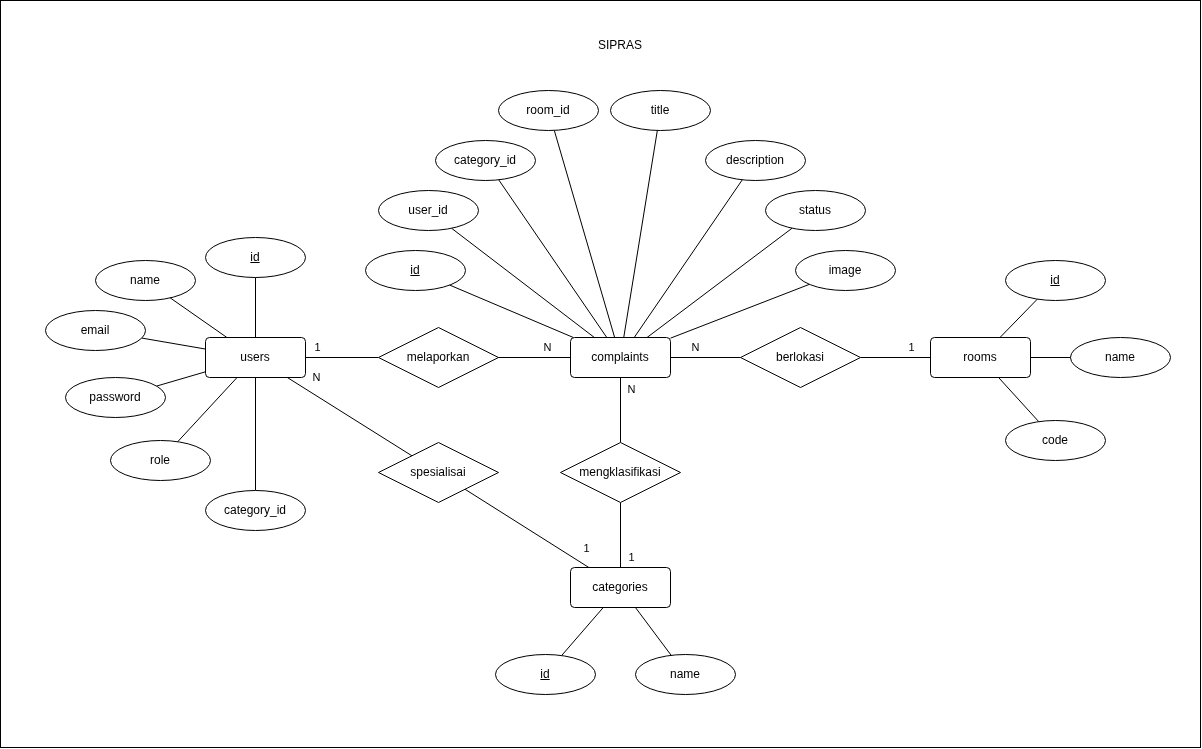

The diagram above was exported from draw.io. Its source (the exported page's mxGraphModel, read from the mxfile embedded in the PNG):
<mxGraphModel dx="3204" dy="1868" grid="1" gridSize="10" guides="1" tooltips="1" connect="1" arrows="1" fold="1" page="1" pageScale="1" pageWidth="850" pageHeight="1100" math="0" shadow="0">
  <root>
    <mxCell id="0" />
    <mxCell id="1" parent="0" />
    <mxCell id="YjfqKH92Fm_BM8ChvLI5-46" parent="1" style="rounded=0;whiteSpace=wrap;html=1;fillColor=none;" value="" vertex="1">
      <mxGeometry height="747" width="1200" x="2015" y="1400" as="geometry" />
    </mxCell>
    <mxCell id="YjfqKH92Fm_BM8ChvLI5-9" edge="1" parent="1" source="YjfqKH92Fm_BM8ChvLI5-4" style="rounded=0;orthogonalLoop=1;jettySize=auto;html=1;endArrow=none;endFill=0;" target="YjfqKH92Fm_BM8ChvLI5-8">
      <mxGeometry relative="1" as="geometry" />
    </mxCell>
    <mxCell id="YjfqKH92Fm_BM8ChvLI5-39" connectable="0" parent="YjfqKH92Fm_BM8ChvLI5-9" style="edgeLabel;html=1;align=center;verticalAlign=middle;resizable=0;points=[];" value="1" vertex="1">
      <mxGeometry relative="1" x="-0.3356" y="-1" as="geometry">
        <mxPoint x="-13" y="-11" as="offset" />
      </mxGeometry>
    </mxCell>
    <mxCell id="YjfqKH92Fm_BM8ChvLI5-5" parent="1" style="rounded=1;arcSize=10;whiteSpace=wrap;html=1;align=center;" value="complaints" vertex="1">
      <mxGeometry height="40" width="100" x="2585" y="1737" as="geometry" />
    </mxCell>
    <mxCell id="YjfqKH92Fm_BM8ChvLI5-6" parent="1" style="rounded=1;arcSize=10;whiteSpace=wrap;html=1;align=center;" value="rooms" vertex="1">
      <mxGeometry height="40" width="100" x="2945" y="1737" as="geometry" />
    </mxCell>
    <mxCell id="YjfqKH92Fm_BM8ChvLI5-8" parent="1" style="shape=rhombus;perimeter=rhombusPerimeter;whiteSpace=wrap;html=1;align=center;" value="melaporkan" vertex="1">
      <mxGeometry height="60" width="120" x="2393" y="1727" as="geometry" />
    </mxCell>
    <mxCell id="YjfqKH92Fm_BM8ChvLI5-11" edge="1" parent="1" source="YjfqKH92Fm_BM8ChvLI5-8" style="rounded=0;orthogonalLoop=1;jettySize=auto;html=1;endArrow=none;endFill=0;" target="YjfqKH92Fm_BM8ChvLI5-5">
      <mxGeometry relative="1" as="geometry">
        <mxPoint x="2355" y="1767" as="sourcePoint" />
        <mxPoint x="2415" y="1767" as="targetPoint" />
      </mxGeometry>
    </mxCell>
    <mxCell id="YjfqKH92Fm_BM8ChvLI5-40" connectable="0" parent="YjfqKH92Fm_BM8ChvLI5-11" style="edgeLabel;html=1;align=center;verticalAlign=middle;resizable=0;points=[];" value="N" vertex="1">
      <mxGeometry relative="1" x="0.3389" as="geometry">
        <mxPoint y="-10" as="offset" />
      </mxGeometry>
    </mxCell>
    <mxCell id="YjfqKH92Fm_BM8ChvLI5-12" edge="1" parent="1" source="YjfqKH92Fm_BM8ChvLI5-13" style="rounded=0;orthogonalLoop=1;jettySize=auto;html=1;endArrow=none;endFill=0;" target="YjfqKH92Fm_BM8ChvLI5-5">
      <mxGeometry relative="1" as="geometry">
        <mxPoint x="2755" y="1807" as="sourcePoint" />
        <mxPoint x="2595" y="1767" as="targetPoint" />
      </mxGeometry>
    </mxCell>
    <mxCell id="YjfqKH92Fm_BM8ChvLI5-41" connectable="0" parent="YjfqKH92Fm_BM8ChvLI5-12" style="edgeLabel;html=1;align=center;verticalAlign=middle;resizable=0;points=[];" value="N" vertex="1">
      <mxGeometry relative="1" x="0.3" as="geometry">
        <mxPoint y="-10" as="offset" />
      </mxGeometry>
    </mxCell>
    <mxCell id="YjfqKH92Fm_BM8ChvLI5-14" edge="1" parent="1" source="YjfqKH92Fm_BM8ChvLI5-6" style="rounded=0;orthogonalLoop=1;jettySize=auto;html=1;endArrow=none;endFill=0;" target="YjfqKH92Fm_BM8ChvLI5-13" value="">
      <mxGeometry relative="1" as="geometry">
        <mxPoint x="2870" y="1757" as="sourcePoint" />
        <mxPoint x="2685" y="1757" as="targetPoint" />
      </mxGeometry>
    </mxCell>
    <mxCell id="YjfqKH92Fm_BM8ChvLI5-42" connectable="0" parent="YjfqKH92Fm_BM8ChvLI5-14" style="edgeLabel;html=1;align=center;verticalAlign=middle;resizable=0;points=[];" value="1" vertex="1">
      <mxGeometry relative="1" x="-0.3857" as="geometry">
        <mxPoint x="2" y="-10" as="offset" />
      </mxGeometry>
    </mxCell>
    <mxCell id="YjfqKH92Fm_BM8ChvLI5-13" parent="1" style="shape=rhombus;perimeter=rhombusPerimeter;whiteSpace=wrap;html=1;align=center;" value="berlokasi" vertex="1">
      <mxGeometry height="60" width="120" x="2755" y="1727" as="geometry" />
    </mxCell>
    <mxCell id="YjfqKH92Fm_BM8ChvLI5-16" edge="1" parent="1" source="YjfqKH92Fm_BM8ChvLI5-15" style="rounded=0;orthogonalLoop=1;jettySize=auto;html=1;endArrow=none;endFill=0;" target="YjfqKH92Fm_BM8ChvLI5-5">
      <mxGeometry relative="1" as="geometry">
        <mxPoint x="2755" y="1767" as="sourcePoint" />
        <mxPoint x="2695" y="1767" as="targetPoint" />
      </mxGeometry>
    </mxCell>
    <mxCell id="YjfqKH92Fm_BM8ChvLI5-43" connectable="0" parent="YjfqKH92Fm_BM8ChvLI5-16" style="edgeLabel;html=1;align=center;verticalAlign=middle;resizable=0;points=[];" value="N" vertex="1">
      <mxGeometry relative="1" x="0.6051" y="1" as="geometry">
        <mxPoint x="11" y="-2" as="offset" />
      </mxGeometry>
    </mxCell>
    <mxCell id="YjfqKH92Fm_BM8ChvLI5-17" edge="1" parent="1" source="YjfqKH92Fm_BM8ChvLI5-7" style="rounded=0;orthogonalLoop=1;jettySize=auto;html=1;endArrow=none;endFill=0;" target="YjfqKH92Fm_BM8ChvLI5-15" value="">
      <mxGeometry relative="1" as="geometry">
        <mxPoint x="2644" y="1967" as="sourcePoint" />
        <mxPoint x="2636" y="1777" as="targetPoint" />
      </mxGeometry>
    </mxCell>
    <mxCell id="YjfqKH92Fm_BM8ChvLI5-44" connectable="0" parent="YjfqKH92Fm_BM8ChvLI5-17" style="edgeLabel;html=1;align=center;verticalAlign=middle;resizable=0;points=[];" value="1" vertex="1">
      <mxGeometry relative="1" x="-0.6513" y="1" as="geometry">
        <mxPoint x="11" as="offset" />
      </mxGeometry>
    </mxCell>
    <mxCell id="YjfqKH92Fm_BM8ChvLI5-15" parent="1" style="shape=rhombus;perimeter=rhombusPerimeter;whiteSpace=wrap;html=1;align=center;" value="mengklasifikasi" vertex="1">
      <mxGeometry height="60" width="120" x="2575" y="1842" as="geometry" />
    </mxCell>
    <mxCell id="YjfqKH92Fm_BM8ChvLI5-18" parent="1" style="ellipse;whiteSpace=wrap;html=1;align=center;" value="name" vertex="1">
      <mxGeometry height="40" width="100" x="2650" y="2054" as="geometry" />
    </mxCell>
    <mxCell id="YjfqKH92Fm_BM8ChvLI5-19" parent="1" style="ellipse;whiteSpace=wrap;html=1;align=center;" value="name" vertex="1">
      <mxGeometry height="40" width="100" x="2110" y="1660" as="geometry" />
    </mxCell>
    <mxCell id="YjfqKH92Fm_BM8ChvLI5-20" parent="1" style="ellipse;whiteSpace=wrap;html=1;align=center;fontStyle=4;" value="id" vertex="1">
      <mxGeometry height="40" width="100" x="2220" y="1637" as="geometry" />
    </mxCell>
    <mxCell id="YjfqKH92Fm_BM8ChvLI5-21" edge="1" parent="1" source="YjfqKH92Fm_BM8ChvLI5-20" style="rounded=0;orthogonalLoop=1;jettySize=auto;html=1;endArrow=none;endFill=0;" target="YjfqKH92Fm_BM8ChvLI5-4" value="">
      <mxGeometry relative="1" as="geometry">
        <mxPoint x="2133" y="1713" as="sourcePoint" />
        <mxPoint x="2418" y="1751" as="targetPoint" />
      </mxGeometry>
    </mxCell>
    <mxCell id="EWielhs0XwsZz0JZM8jD-11" edge="1" parent="1" source="YjfqKH92Fm_BM8ChvLI5-4" style="edgeStyle=none;rounded=0;orthogonalLoop=1;jettySize=auto;html=1;defaultLabelBackgroundColor=gap;endArrow=none;endFill=0;" target="EWielhs0XwsZz0JZM8jD-10">
      <mxGeometry relative="1" as="geometry" />
    </mxCell>
    <mxCell id="EWielhs0XwsZz0JZM8jD-13" edge="1" parent="1" source="EWielhs0XwsZz0JZM8jD-14" style="edgeStyle=none;rounded=0;orthogonalLoop=1;jettySize=auto;html=1;defaultLabelBackgroundColor=gap;endArrow=none;endFill=0;" target="YjfqKH92Fm_BM8ChvLI5-7">
      <mxGeometry relative="1" as="geometry" />
    </mxCell>
    <mxCell id="EWielhs0XwsZz0JZM8jD-16" connectable="0" parent="EWielhs0XwsZz0JZM8jD-13" style="edgeLabel;html=1;align=center;verticalAlign=middle;resizable=0;points=[];defaultLabelBackgroundColor=gap;" value="1" vertex="1">
      <mxGeometry relative="1" x="0.3181" y="3" as="geometry">
        <mxPoint x="37" y="9" as="offset" />
      </mxGeometry>
    </mxCell>
    <mxCell id="YjfqKH92Fm_BM8ChvLI5-4" parent="1" style="rounded=1;arcSize=10;whiteSpace=wrap;html=1;align=center;" value="users" vertex="1">
      <mxGeometry height="40" width="100" x="2220" y="1737" as="geometry" />
    </mxCell>
    <mxCell id="YjfqKH92Fm_BM8ChvLI5-23" edge="1" parent="1" source="YjfqKH92Fm_BM8ChvLI5-24" style="rounded=0;orthogonalLoop=1;jettySize=auto;html=1;endArrow=none;endFill=0;" target="YjfqKH92Fm_BM8ChvLI5-7" value="">
      <mxGeometry relative="1" as="geometry">
        <mxPoint x="2635" y="2072" as="sourcePoint" />
        <mxPoint x="2635" y="1902" as="targetPoint" />
      </mxGeometry>
    </mxCell>
    <mxCell id="YjfqKH92Fm_BM8ChvLI5-7" parent="1" style="rounded=1;arcSize=10;whiteSpace=wrap;html=1;align=center;" value="categories" vertex="1">
      <mxGeometry height="40" width="100" x="2585" y="1967" as="geometry" />
    </mxCell>
    <mxCell id="YjfqKH92Fm_BM8ChvLI5-25" edge="1" parent="1" source="YjfqKH92Fm_BM8ChvLI5-18" style="rounded=0;orthogonalLoop=1;jettySize=auto;html=1;endArrow=none;endFill=0;" target="YjfqKH92Fm_BM8ChvLI5-7" value="">
      <mxGeometry relative="1" as="geometry">
        <mxPoint x="2635" y="2072" as="sourcePoint" />
        <mxPoint x="2635" y="2007" as="targetPoint" />
      </mxGeometry>
    </mxCell>
    <mxCell id="YjfqKH92Fm_BM8ChvLI5-24" parent="1" style="ellipse;whiteSpace=wrap;html=1;align=center;fontStyle=4;" value="id" vertex="1">
      <mxGeometry height="40" width="100" x="2510" y="2054" as="geometry" />
    </mxCell>
    <mxCell id="YjfqKH92Fm_BM8ChvLI5-26" parent="1" style="ellipse;whiteSpace=wrap;html=1;align=center;fontStyle=4;" value="id" vertex="1">
      <mxGeometry height="40" width="100" x="3020" y="1660" as="geometry" />
    </mxCell>
    <mxCell id="YjfqKH92Fm_BM8ChvLI5-27" parent="1" style="ellipse;whiteSpace=wrap;html=1;align=center;" value="name" vertex="1">
      <mxGeometry height="40" width="100" x="3085" y="1737" as="geometry" />
    </mxCell>
    <mxCell id="YjfqKH92Fm_BM8ChvLI5-28" edge="1" parent="1" source="YjfqKH92Fm_BM8ChvLI5-6" style="rounded=0;orthogonalLoop=1;jettySize=auto;html=1;endArrow=none;endFill=0;" target="YjfqKH92Fm_BM8ChvLI5-27" value="">
      <mxGeometry relative="1" as="geometry">
        <mxPoint x="2935" y="1767" as="sourcePoint" />
        <mxPoint x="2875" y="1767" as="targetPoint" />
      </mxGeometry>
    </mxCell>
    <mxCell id="YjfqKH92Fm_BM8ChvLI5-29" edge="1" parent="1" source="YjfqKH92Fm_BM8ChvLI5-6" style="rounded=0;orthogonalLoop=1;jettySize=auto;html=1;endArrow=none;endFill=0;" target="YjfqKH92Fm_BM8ChvLI5-26" value="">
      <mxGeometry relative="1" as="geometry">
        <mxPoint x="3035" y="1784" as="sourcePoint" />
        <mxPoint x="3127" y="1814" as="targetPoint" />
      </mxGeometry>
    </mxCell>
    <mxCell id="YjfqKH92Fm_BM8ChvLI5-30" parent="1" style="ellipse;whiteSpace=wrap;html=1;align=center;fontStyle=4;" value="id" vertex="1">
      <mxGeometry height="40" width="100" x="2380" y="1650" as="geometry" />
    </mxCell>
    <mxCell id="YjfqKH92Fm_BM8ChvLI5-31" edge="1" parent="1" source="YjfqKH92Fm_BM8ChvLI5-30" style="rounded=0;orthogonalLoop=1;jettySize=auto;html=1;endArrow=none;endFill=0;" target="YjfqKH92Fm_BM8ChvLI5-5">
      <mxGeometry relative="1" as="geometry">
        <mxPoint x="2330" y="1767" as="sourcePoint" />
        <mxPoint x="2415" y="1767" as="targetPoint" />
      </mxGeometry>
    </mxCell>
    <mxCell id="YjfqKH92Fm_BM8ChvLI5-32" parent="1" style="ellipse;whiteSpace=wrap;html=1;align=center;" value="title" vertex="1">
      <mxGeometry height="40" width="100" x="2625" y="1490" as="geometry" />
    </mxCell>
    <mxCell id="YjfqKH92Fm_BM8ChvLI5-33" edge="1" parent="1" source="YjfqKH92Fm_BM8ChvLI5-32" style="rounded=0;orthogonalLoop=1;jettySize=auto;html=1;endArrow=none;endFill=0;" target="YjfqKH92Fm_BM8ChvLI5-5">
      <mxGeometry relative="1" as="geometry">
        <mxPoint x="2526" y="1665" as="sourcePoint" />
        <mxPoint x="2622" y="1747" as="targetPoint" />
      </mxGeometry>
    </mxCell>
    <mxCell id="YjfqKH92Fm_BM8ChvLI5-34" parent="1" style="ellipse;whiteSpace=wrap;html=1;align=center;" value="image" vertex="1">
      <mxGeometry height="40" width="100" x="2810" y="1650" as="geometry" />
    </mxCell>
    <mxCell id="YjfqKH92Fm_BM8ChvLI5-35" edge="1" parent="1" source="YjfqKH92Fm_BM8ChvLI5-34" style="rounded=0;orthogonalLoop=1;jettySize=auto;html=1;endArrow=none;endFill=0;" target="YjfqKH92Fm_BM8ChvLI5-5">
      <mxGeometry relative="1" as="geometry">
        <mxPoint x="2610" y="1637" as="sourcePoint" />
        <mxPoint x="2640" y="1747" as="targetPoint" />
      </mxGeometry>
    </mxCell>
    <mxCell id="YjfqKH92Fm_BM8ChvLI5-36" parent="1" style="ellipse;whiteSpace=wrap;html=1;align=center;" value="description" vertex="1">
      <mxGeometry height="40" width="100" x="2720" y="1540" as="geometry" />
    </mxCell>
    <mxCell id="YjfqKH92Fm_BM8ChvLI5-38" edge="1" parent="1" source="YjfqKH92Fm_BM8ChvLI5-36" style="rounded=0;orthogonalLoop=1;jettySize=auto;html=1;endArrow=none;endFill=0;" target="YjfqKH92Fm_BM8ChvLI5-5">
      <mxGeometry relative="1" as="geometry">
        <mxPoint x="2745" y="1675" as="sourcePoint" />
        <mxPoint x="2667" y="1747" as="targetPoint" />
      </mxGeometry>
    </mxCell>
    <mxCell id="YjfqKH92Fm_BM8ChvLI5-47" edge="1" parent="1" source="YjfqKH92Fm_BM8ChvLI5-19" style="rounded=0;orthogonalLoop=1;jettySize=auto;html=1;endArrow=none;endFill=0;" target="YjfqKH92Fm_BM8ChvLI5-4" value="">
      <mxGeometry relative="1" as="geometry">
        <mxPoint x="2139" y="1787" as="sourcePoint" />
        <mxPoint x="2220" y="1768" as="targetPoint" />
      </mxGeometry>
    </mxCell>
    <mxCell id="_s4QEsS7ojy6YPx10n5T-7" edge="1" parent="1" source="_s4QEsS7ojy6YPx10n5T-2" style="edgeStyle=none;rounded=0;orthogonalLoop=1;jettySize=auto;html=1;defaultLabelBackgroundColor=gap;endArrow=none;endFill=0;" target="YjfqKH92Fm_BM8ChvLI5-4">
      <mxGeometry relative="1" as="geometry" />
    </mxCell>
    <mxCell id="_s4QEsS7ojy6YPx10n5T-2" parent="1" style="ellipse;whiteSpace=wrap;html=1;align=center;" value="email" vertex="1">
      <mxGeometry height="40" width="100" x="2060" y="1710" as="geometry" />
    </mxCell>
    <mxCell id="_s4QEsS7ojy6YPx10n5T-8" edge="1" parent="1" source="_s4QEsS7ojy6YPx10n5T-4" style="edgeStyle=none;rounded=0;orthogonalLoop=1;jettySize=auto;html=1;defaultLabelBackgroundColor=gap;endArrow=none;endFill=0;" target="YjfqKH92Fm_BM8ChvLI5-4">
      <mxGeometry relative="1" as="geometry" />
    </mxCell>
    <mxCell id="_s4QEsS7ojy6YPx10n5T-4" parent="1" style="ellipse;whiteSpace=wrap;html=1;align=center;" value="password" vertex="1">
      <mxGeometry height="40" width="100" x="2080" y="1777" as="geometry" />
    </mxCell>
    <mxCell id="_s4QEsS7ojy6YPx10n5T-9" edge="1" parent="1" source="_s4QEsS7ojy6YPx10n5T-5" style="edgeStyle=none;rounded=0;orthogonalLoop=1;jettySize=auto;html=1;defaultLabelBackgroundColor=gap;endArrow=none;endFill=0;" target="YjfqKH92Fm_BM8ChvLI5-4">
      <mxGeometry relative="1" as="geometry" />
    </mxCell>
    <mxCell id="_s4QEsS7ojy6YPx10n5T-5" parent="1" style="ellipse;whiteSpace=wrap;html=1;align=center;" value="role" vertex="1">
      <mxGeometry height="40" width="100" x="2125" y="1840" as="geometry" />
    </mxCell>
    <mxCell id="_s4QEsS7ojy6YPx10n5T-11" edge="1" parent="1" source="_s4QEsS7ojy6YPx10n5T-10" style="edgeStyle=none;rounded=0;orthogonalLoop=1;jettySize=auto;html=1;defaultLabelBackgroundColor=gap;endArrow=none;endFill=0;" target="YjfqKH92Fm_BM8ChvLI5-6">
      <mxGeometry relative="1" as="geometry" />
    </mxCell>
    <mxCell id="_s4QEsS7ojy6YPx10n5T-10" parent="1" style="ellipse;whiteSpace=wrap;html=1;align=center;" value="code" vertex="1">
      <mxGeometry height="40" width="100" x="3020" y="1820" as="geometry" />
    </mxCell>
    <mxCell id="_s4QEsS7ojy6YPx10n5T-15" edge="1" parent="1" source="_s4QEsS7ojy6YPx10n5T-14" style="edgeStyle=none;rounded=0;orthogonalLoop=1;jettySize=auto;html=1;defaultLabelBackgroundColor=gap;endArrow=none;endFill=0;" target="YjfqKH92Fm_BM8ChvLI5-5">
      <mxGeometry relative="1" as="geometry" />
    </mxCell>
    <mxCell id="_s4QEsS7ojy6YPx10n5T-14" parent="1" style="ellipse;whiteSpace=wrap;html=1;align=center;" value="user_id" vertex="1">
      <mxGeometry height="40" width="100" x="2393" y="1590" as="geometry" />
    </mxCell>
    <mxCell id="_s4QEsS7ojy6YPx10n5T-17" edge="1" parent="1" source="_s4QEsS7ojy6YPx10n5T-16" style="edgeStyle=none;rounded=0;orthogonalLoop=1;jettySize=auto;html=1;defaultLabelBackgroundColor=gap;endArrow=none;endFill=0;" target="YjfqKH92Fm_BM8ChvLI5-5">
      <mxGeometry relative="1" as="geometry" />
    </mxCell>
    <mxCell id="_s4QEsS7ojy6YPx10n5T-16" parent="1" style="ellipse;whiteSpace=wrap;html=1;align=center;" value="category_id" vertex="1">
      <mxGeometry height="40" width="100" x="2450" y="1540" as="geometry" />
    </mxCell>
    <mxCell id="_s4QEsS7ojy6YPx10n5T-19" edge="1" parent="1" source="_s4QEsS7ojy6YPx10n5T-18" style="edgeStyle=none;rounded=0;orthogonalLoop=1;jettySize=auto;html=1;defaultLabelBackgroundColor=gap;endArrow=none;endFill=0;" target="YjfqKH92Fm_BM8ChvLI5-5">
      <mxGeometry relative="1" as="geometry" />
    </mxCell>
    <mxCell id="_s4QEsS7ojy6YPx10n5T-18" parent="1" style="ellipse;whiteSpace=wrap;html=1;align=center;" value="room_id" vertex="1">
      <mxGeometry height="40" width="100" x="2513" y="1490" as="geometry" />
    </mxCell>
    <mxCell id="_s4QEsS7ojy6YPx10n5T-21" edge="1" parent="1" source="_s4QEsS7ojy6YPx10n5T-20" style="edgeStyle=none;rounded=0;orthogonalLoop=1;jettySize=auto;html=1;defaultLabelBackgroundColor=gap;endArrow=none;endFill=0;" target="YjfqKH92Fm_BM8ChvLI5-5">
      <mxGeometry relative="1" as="geometry" />
    </mxCell>
    <mxCell id="_s4QEsS7ojy6YPx10n5T-20" parent="1" style="ellipse;whiteSpace=wrap;html=1;align=center;" value="status" vertex="1">
      <mxGeometry height="40" width="100" x="2780" y="1590" as="geometry" />
    </mxCell>
    <mxCell id="EWielhs0XwsZz0JZM8jD-10" parent="1" style="ellipse;whiteSpace=wrap;html=1;align=center;" value="category_id" vertex="1">
      <mxGeometry height="40" width="100" x="2220" y="1890" as="geometry" />
    </mxCell>
    <mxCell id="EWielhs0XwsZz0JZM8jD-15" edge="1" parent="1" source="YjfqKH92Fm_BM8ChvLI5-4" style="edgeStyle=none;rounded=0;orthogonalLoop=1;jettySize=auto;html=1;defaultLabelBackgroundColor=gap;endArrow=none;endFill=0;" target="EWielhs0XwsZz0JZM8jD-14" value="">
      <mxGeometry relative="1" as="geometry">
        <mxPoint x="2302" y="1777" as="sourcePoint" />
        <mxPoint x="2603" y="1967" as="targetPoint" />
      </mxGeometry>
    </mxCell>
    <mxCell id="EWielhs0XwsZz0JZM8jD-17" connectable="0" parent="EWielhs0XwsZz0JZM8jD-15" style="edgeLabel;html=1;align=center;verticalAlign=middle;resizable=0;points=[];defaultLabelBackgroundColor=gap;" value="N" vertex="1">
      <mxGeometry relative="1" x="-0.6518" y="1" as="geometry">
        <mxPoint x="6" y="-13" as="offset" />
      </mxGeometry>
    </mxCell>
    <mxCell id="EWielhs0XwsZz0JZM8jD-14" parent="1" style="shape=rhombus;perimeter=rhombusPerimeter;whiteSpace=wrap;html=1;align=center;" value="spesialisai" vertex="1">
      <mxGeometry height="60" width="120" x="2393" y="1842" as="geometry" />
    </mxCell>
    <mxCell id="EWielhs0XwsZz0JZM8jD-18" parent="1" style="text;html=1;whiteSpace=wrap;strokeColor=none;fillColor=none;align=center;verticalAlign=middle;rounded=0;" value="SIPRAS" vertex="1">
      <mxGeometry height="30" width="60" x="2605" y="1430" as="geometry" />
    </mxCell>
  </root>
</mxGraphModel>